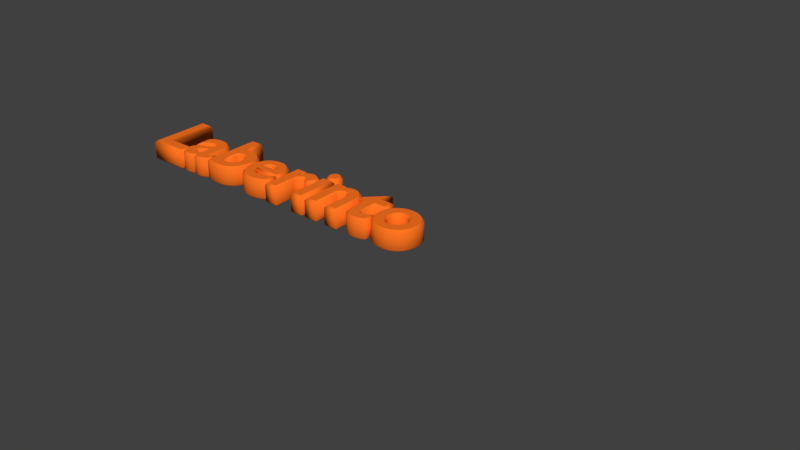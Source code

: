 # Source: Letra_Laberintos.blend  (saved by Blender 2.79.0; exported with 4.5.12 LTS)
import bpy
from mathutils import Matrix  # noqa: F401  (used for matrix-valued properties, if any)

bpy.ops.wm.read_factory_settings(use_empty=True)
scene = bpy.context.scene
scene.name = 'Scene'

# ---- collections
col_collection_1 = bpy.data.collections.new('Collection 1'); scene.collection.children.link(col_collection_1)

# ---- materials (node trees are filled in below, after node groups)
mat_material_001 = bpy.data.materials.new('Material.001')
mat_material_001.alpha_threshold = 0.0
mat_material_001.use_transparent_shadow = False
mat_material_001.diffuse_color = (1.0, 0.1789, 0.016, 1.0)
mat_material_001.specular_color = (0.1519, 1.0, 0.943)
mat_material_001.roughness = 0.5
mat_material_001.specular_intensity = 0.7

# ---- material node trees

# ---- world
world_world = bpy.data.worlds.new('World'); scene.world = world_world
world_world.color = (0.05088, 0.05088, 0.05088)
world_world.use_sun_shadow = False
world_world.sun_shadow_jitter_overblur = 0.0
world_world.cycles.sampling_method = 'MANUAL'

# ---- curves / text
txt_l = bpy.data.curves.new('l', 'FONT')
txt_l.dimensions = '2D'
txt_l.body = 'Laberinto'
txt_l.materials.append(mat_material_001)
txt_l.use_path_clamp = True
txt_l.bevel_resolution = 0
txt_l.offset = 0.013
txt_l.extrude = 0.1
txt_l.bevel_depth = 0.025
txt_l.offset_x = -1.967
txt_l.offset_y = -0.3365

# ---- objects
ob_text = bpy.data.objects.new('Text', txt_l)

# ---- transforms, parenting, visibility, modifiers, constraints
ob_text.location = (0.0, 0.0, 0.0)
ob_text.lineart.crease_threshold = 0.0

# ---- collection membership
col_collection_1.objects.link(ob_text)

# ---- scene / render settings (as saved in the file)
scene.frame_start = 1; scene.frame_end = 250; scene.frame_set(1)
scene.render.engine = 'BLENDER_EEVEE_NEXT'
scene.render.resolution_percentage = 50
scene.render.dither_intensity = 0.0
scene.cycles.use_denoising = False
scene.cycles.samples = 128
scene.cycles.sampling_pattern = 'TABULATED_SOBOL'
scene.cycles.use_adaptive_sampling = False
scene.cycles.use_light_tree = False
scene.cycles.blur_glossy = 0.0
scene.cycles.sample_clamp_indirect = 0.0
scene.view_settings.view_transform = 'Standard'
bpy.context.view_layer.update()

# ---- added for rendering (the .blend has no active camera and no usable light): camera, sun
cam_auto = bpy.data.cameras.new('AutoCamera')
cam_auto.lens = 50.0
cam_auto.sensor_width = 36.0
cam_auto.clip_end = 1000.0
ob_auto_camera = bpy.data.objects.new('AutoCamera', cam_auto)
scene.collection.objects.link(ob_auto_camera)
ob_auto_camera.location = (8.2498, -7.98666, 5.31344)
ob_auto_camera.rotation_euler = (1.09748, -7.21219e-08, 0.694738)
scene.camera = ob_auto_camera
light_auto_sun = bpy.data.lights.new('AutoSun', 'SUN')
light_auto_sun.energy = 3.0
light_auto_sun.angle = 0.0523599
ob_auto_sun = bpy.data.objects.new('AutoSun', light_auto_sun)
scene.collection.objects.link(ob_auto_sun)
ob_auto_sun.rotation_euler = (0.872665, 0.174533, 0.523599)
bpy.context.view_layer.update()
